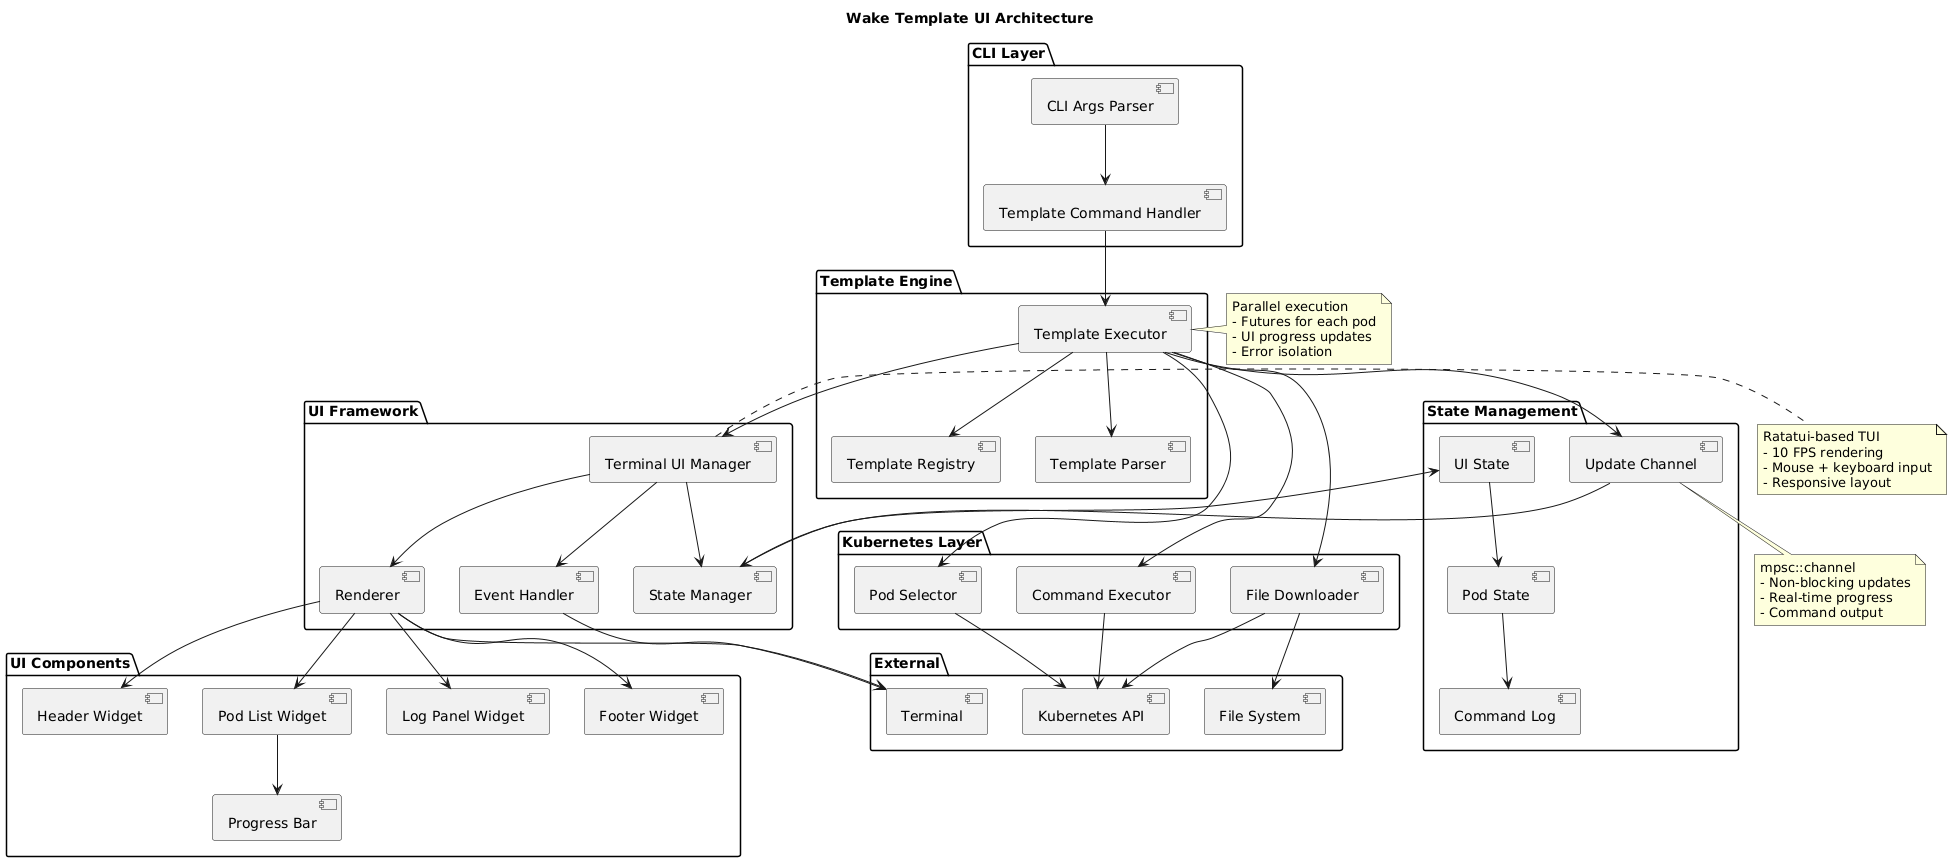

The diagram above was rendered by PlantUML. Its source (embedded in the PNG):
@startuml
title Wake Template UI Architecture

package "CLI Layer" {
    [CLI Args Parser] as CLI
    [Template Command Handler] as TCH
}

package "Template Engine" {
    [Template Registry] as TR
    [Template Executor] as TE
    [Template Parser] as TP
}

package "UI Framework" {
    [Terminal UI Manager] as TUI
    [Event Handler] as EH
    [State Manager] as SM
    [Renderer] as R
}

package "UI Components" {
    [Header Widget] as HW
    [Pod List Widget] as PLW
    [Log Panel Widget] as LPW
    [Footer Widget] as FW
    [Progress Bar] as PB
}

package "Kubernetes Layer" {
    [Pod Selector] as PS
    [Command Executor] as CE
    [File Downloader] as FD
}

package "State Management" {
    [UI State] as US
    [Pod State] as PodS
    [Command Log] as CL
    [Update Channel] as UC
}

package "External" {
    [Kubernetes API] as K8S
    [Terminal] as T
    [File System] as FS
}

' Connections
CLI --> TCH
TCH --> TE
TE --> TR
TE --> TP
TE --> TUI

TUI --> SM
TUI --> EH
TUI --> R

SM --> US
US --> PodS
PodS --> CL

R --> HW
R --> PLW
R --> LPW
R --> FW
PLW --> PB

TE --> PS
TE --> CE
TE --> FD

PS --> K8S
CE --> K8S
FD --> K8S
FD --> FS

EH --> T
R --> T

TE --> UC
UC --> SM

note right of TUI
    Ratatui-based TUI
    - 10 FPS rendering
    - Mouse + keyboard input
    - Responsive layout
end note

note right of TE
    Parallel execution
    - Futures for each pod
    - UI progress updates
    - Error isolation
end note

note bottom of UC
    mpsc::channel
    - Non-blocking updates
    - Real-time progress
    - Command output
end note
@enduml